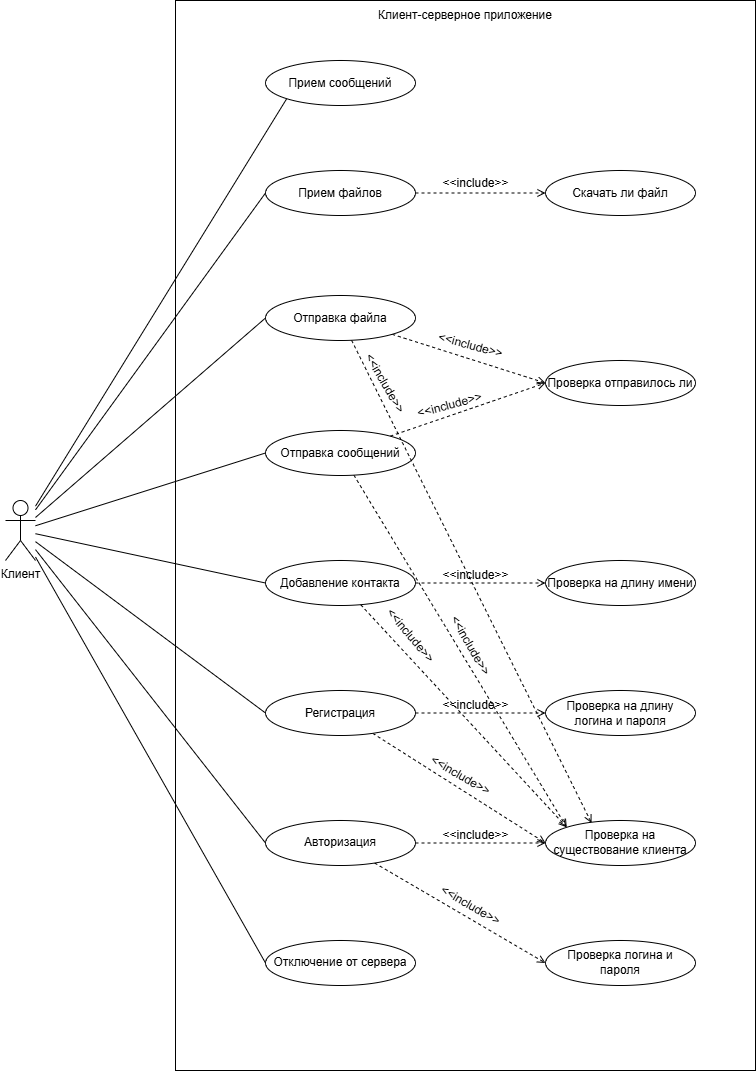

The diagram above was exported from draw.io. Its source (the exported page's mxGraphModel, read from the mxfile embedded in the PNG):
<mxGraphModel dx="3021" dy="2374" grid="1" gridSize="10" guides="1" tooltips="1" connect="1" arrows="1" fold="1" page="1" pageScale="1" pageWidth="827" pageHeight="1169" math="0" shadow="0">
  <root>
    <mxCell id="0" />
    <mxCell id="1" parent="0" />
    <mxCell id="UEhLzrDnjNv5bjXDeJFx-1" value="" style="rounded=0;whiteSpace=wrap;html=1;" vertex="1" parent="1">
      <mxGeometry x="140" y="-20" width="580" height="1070" as="geometry" />
    </mxCell>
    <mxCell id="UEhLzrDnjNv5bjXDeJFx-2" style="edgeStyle=none;shape=connector;rounded=0;orthogonalLoop=1;jettySize=auto;html=1;entryX=0;entryY=0.5;entryDx=0;entryDy=0;strokeColor=default;align=center;verticalAlign=middle;fontFamily=Helvetica;fontSize=11;fontColor=default;labelBackgroundColor=default;endArrow=none;endFill=0;" edge="1" parent="1" source="UEhLzrDnjNv5bjXDeJFx-10" target="UEhLzrDnjNv5bjXDeJFx-17">
      <mxGeometry relative="1" as="geometry" />
    </mxCell>
    <mxCell id="UEhLzrDnjNv5bjXDeJFx-3" style="edgeStyle=none;shape=connector;rounded=0;orthogonalLoop=1;jettySize=auto;html=1;entryX=0;entryY=0.5;entryDx=0;entryDy=0;strokeColor=default;align=center;verticalAlign=middle;fontFamily=Helvetica;fontSize=11;fontColor=default;labelBackgroundColor=default;endArrow=none;endFill=0;" edge="1" parent="1" source="UEhLzrDnjNv5bjXDeJFx-10" target="UEhLzrDnjNv5bjXDeJFx-38">
      <mxGeometry relative="1" as="geometry" />
    </mxCell>
    <mxCell id="UEhLzrDnjNv5bjXDeJFx-4" style="edgeStyle=none;shape=connector;rounded=0;orthogonalLoop=1;jettySize=auto;html=1;entryX=0;entryY=0.5;entryDx=0;entryDy=0;strokeColor=default;align=center;verticalAlign=middle;fontFamily=Helvetica;fontSize=11;fontColor=default;labelBackgroundColor=default;endArrow=none;endFill=0;" edge="1" parent="1" source="UEhLzrDnjNv5bjXDeJFx-10" target="UEhLzrDnjNv5bjXDeJFx-34">
      <mxGeometry relative="1" as="geometry" />
    </mxCell>
    <mxCell id="UEhLzrDnjNv5bjXDeJFx-5" style="edgeStyle=none;shape=connector;rounded=0;orthogonalLoop=1;jettySize=auto;html=1;entryX=0;entryY=0.5;entryDx=0;entryDy=0;strokeColor=default;align=center;verticalAlign=middle;fontFamily=Helvetica;fontSize=11;fontColor=default;labelBackgroundColor=default;endArrow=none;endFill=0;" edge="1" parent="1" source="UEhLzrDnjNv5bjXDeJFx-10" target="UEhLzrDnjNv5bjXDeJFx-30">
      <mxGeometry relative="1" as="geometry" />
    </mxCell>
    <mxCell id="UEhLzrDnjNv5bjXDeJFx-6" style="edgeStyle=none;shape=connector;rounded=0;orthogonalLoop=1;jettySize=auto;html=1;entryX=0;entryY=0.5;entryDx=0;entryDy=0;strokeColor=default;align=center;verticalAlign=middle;fontFamily=Helvetica;fontSize=11;fontColor=default;labelBackgroundColor=default;endArrow=none;endFill=0;" edge="1" parent="1" source="UEhLzrDnjNv5bjXDeJFx-10" target="UEhLzrDnjNv5bjXDeJFx-20">
      <mxGeometry relative="1" as="geometry" />
    </mxCell>
    <mxCell id="UEhLzrDnjNv5bjXDeJFx-7" style="edgeStyle=none;shape=connector;rounded=0;orthogonalLoop=1;jettySize=auto;html=1;entryX=0;entryY=0.5;entryDx=0;entryDy=0;strokeColor=default;align=center;verticalAlign=middle;fontFamily=Helvetica;fontSize=11;fontColor=default;labelBackgroundColor=default;endArrow=none;endFill=0;" edge="1" parent="1" source="UEhLzrDnjNv5bjXDeJFx-10" target="UEhLzrDnjNv5bjXDeJFx-24">
      <mxGeometry relative="1" as="geometry" />
    </mxCell>
    <mxCell id="UEhLzrDnjNv5bjXDeJFx-8" style="edgeStyle=none;shape=connector;rounded=0;orthogonalLoop=1;jettySize=auto;html=1;entryX=0;entryY=0.5;entryDx=0;entryDy=0;strokeColor=default;align=center;verticalAlign=middle;fontFamily=Helvetica;fontSize=11;fontColor=default;labelBackgroundColor=default;endArrow=none;endFill=0;" edge="1" parent="1" source="UEhLzrDnjNv5bjXDeJFx-10" target="UEhLzrDnjNv5bjXDeJFx-21">
      <mxGeometry relative="1" as="geometry" />
    </mxCell>
    <mxCell id="UEhLzrDnjNv5bjXDeJFx-9" style="rounded=0;orthogonalLoop=1;jettySize=auto;html=1;entryX=0;entryY=1;entryDx=0;entryDy=0;endArrow=none;endFill=0;" edge="1" parent="1" source="UEhLzrDnjNv5bjXDeJFx-10" target="UEhLzrDnjNv5bjXDeJFx-40">
      <mxGeometry relative="1" as="geometry" />
    </mxCell>
    <mxCell id="UEhLzrDnjNv5bjXDeJFx-10" value="Клиент" style="shape=umlActor;verticalLabelPosition=bottom;verticalAlign=top;html=1;" vertex="1" parent="1">
      <mxGeometry x="-30" y="480" width="30" height="60" as="geometry" />
    </mxCell>
    <mxCell id="UEhLzrDnjNv5bjXDeJFx-16" style="edgeStyle=none;shape=connector;rounded=0;orthogonalLoop=1;jettySize=auto;html=1;entryX=0;entryY=0.5;entryDx=0;entryDy=0;dashed=1;strokeColor=default;align=center;verticalAlign=middle;fontFamily=Helvetica;fontSize=11;fontColor=default;labelBackgroundColor=default;endArrow=open;spacingTop=2;endFill=0;" edge="1" parent="1" source="UEhLzrDnjNv5bjXDeJFx-17" target="UEhLzrDnjNv5bjXDeJFx-39">
      <mxGeometry relative="1" as="geometry" />
    </mxCell>
    <mxCell id="UEhLzrDnjNv5bjXDeJFx-17" value="Прием файлов" style="ellipse;html=1;whiteSpace=wrap;" vertex="1" parent="1">
      <mxGeometry x="230" y="150" width="150" height="45" as="geometry" />
    </mxCell>
    <mxCell id="UEhLzrDnjNv5bjXDeJFx-18" style="rounded=0;orthogonalLoop=1;jettySize=auto;html=1;entryX=0;entryY=0.5;entryDx=0;entryDy=0;dashed=1;endArrow=open;endFill=0;" edge="1" parent="1" source="UEhLzrDnjNv5bjXDeJFx-20" target="UEhLzrDnjNv5bjXDeJFx-27">
      <mxGeometry relative="1" as="geometry" />
    </mxCell>
    <mxCell id="UEhLzrDnjNv5bjXDeJFx-19" style="rounded=0;orthogonalLoop=1;jettySize=auto;html=1;entryX=0;entryY=0.5;entryDx=0;entryDy=0;dashed=1;endArrow=open;endFill=0;" edge="1" parent="1" source="UEhLzrDnjNv5bjXDeJFx-20" target="UEhLzrDnjNv5bjXDeJFx-25">
      <mxGeometry relative="1" as="geometry" />
    </mxCell>
    <mxCell id="UEhLzrDnjNv5bjXDeJFx-20" value="Регистрация" style="ellipse;html=1;whiteSpace=wrap;" vertex="1" parent="1">
      <mxGeometry x="230" y="670" width="150" height="45" as="geometry" />
    </mxCell>
    <mxCell id="UEhLzrDnjNv5bjXDeJFx-21" value="Отключение от сервера" style="ellipse;html=1;whiteSpace=wrap;" vertex="1" parent="1">
      <mxGeometry x="230" y="920" width="150" height="45" as="geometry" />
    </mxCell>
    <mxCell id="UEhLzrDnjNv5bjXDeJFx-22" style="rounded=0;orthogonalLoop=1;jettySize=auto;html=1;entryX=0;entryY=0.5;entryDx=0;entryDy=0;dashed=1;endArrow=open;endFill=0;" edge="1" parent="1" source="UEhLzrDnjNv5bjXDeJFx-24" target="UEhLzrDnjNv5bjXDeJFx-25">
      <mxGeometry relative="1" as="geometry" />
    </mxCell>
    <mxCell id="UEhLzrDnjNv5bjXDeJFx-23" style="rounded=0;orthogonalLoop=1;jettySize=auto;html=1;entryX=0;entryY=0.5;entryDx=0;entryDy=0;dashed=1;endArrow=open;endFill=0;" edge="1" parent="1" source="UEhLzrDnjNv5bjXDeJFx-24" target="UEhLzrDnjNv5bjXDeJFx-26">
      <mxGeometry relative="1" as="geometry" />
    </mxCell>
    <mxCell id="UEhLzrDnjNv5bjXDeJFx-24" value="Авторизация" style="ellipse;html=1;whiteSpace=wrap;" vertex="1" parent="1">
      <mxGeometry x="230" y="800" width="150" height="45" as="geometry" />
    </mxCell>
    <mxCell id="UEhLzrDnjNv5bjXDeJFx-25" value="Проверка на существование клиента" style="ellipse;html=1;whiteSpace=wrap;" vertex="1" parent="1">
      <mxGeometry x="510" y="800" width="150" height="45" as="geometry" />
    </mxCell>
    <mxCell id="UEhLzrDnjNv5bjXDeJFx-26" value="Проверка логина и пароля" style="ellipse;html=1;whiteSpace=wrap;" vertex="1" parent="1">
      <mxGeometry x="510" y="920" width="150" height="45" as="geometry" />
    </mxCell>
    <mxCell id="UEhLzrDnjNv5bjXDeJFx-27" value="Проверка на длину логина и пароля" style="ellipse;html=1;whiteSpace=wrap;" vertex="1" parent="1">
      <mxGeometry x="510" y="670" width="150" height="45" as="geometry" />
    </mxCell>
    <mxCell id="UEhLzrDnjNv5bjXDeJFx-28" style="rounded=0;orthogonalLoop=1;jettySize=auto;html=1;entryX=0;entryY=0.5;entryDx=0;entryDy=0;dashed=1;endArrow=open;endFill=0;" edge="1" parent="1" source="UEhLzrDnjNv5bjXDeJFx-30" target="UEhLzrDnjNv5bjXDeJFx-31">
      <mxGeometry relative="1" as="geometry" />
    </mxCell>
    <mxCell id="UEhLzrDnjNv5bjXDeJFx-29" style="edgeStyle=none;shape=connector;rounded=0;orthogonalLoop=1;jettySize=auto;html=1;entryX=0;entryY=0;entryDx=0;entryDy=0;dashed=1;strokeColor=default;align=center;verticalAlign=middle;fontFamily=Helvetica;fontSize=11;fontColor=default;labelBackgroundColor=default;endArrow=open;endFill=0;" edge="1" parent="1" source="UEhLzrDnjNv5bjXDeJFx-30" target="UEhLzrDnjNv5bjXDeJFx-25">
      <mxGeometry relative="1" as="geometry" />
    </mxCell>
    <mxCell id="UEhLzrDnjNv5bjXDeJFx-30" value="Добавление контакта" style="ellipse;html=1;whiteSpace=wrap;" vertex="1" parent="1">
      <mxGeometry x="230" y="540" width="150" height="45" as="geometry" />
    </mxCell>
    <mxCell id="UEhLzrDnjNv5bjXDeJFx-31" value="Проверка на длину имени" style="ellipse;html=1;whiteSpace=wrap;" vertex="1" parent="1">
      <mxGeometry x="510" y="540" width="150" height="45" as="geometry" />
    </mxCell>
    <mxCell id="UEhLzrDnjNv5bjXDeJFx-32" style="rounded=0;orthogonalLoop=1;jettySize=auto;html=1;entryX=0;entryY=0.5;entryDx=0;entryDy=0;dashed=1;endArrow=open;endFill=0;" edge="1" parent="1" source="UEhLzrDnjNv5bjXDeJFx-34" target="UEhLzrDnjNv5bjXDeJFx-35">
      <mxGeometry relative="1" as="geometry" />
    </mxCell>
    <mxCell id="UEhLzrDnjNv5bjXDeJFx-33" style="edgeStyle=none;shape=connector;rounded=0;orthogonalLoop=1;jettySize=auto;html=1;entryX=0;entryY=0;entryDx=0;entryDy=0;dashed=1;strokeColor=default;align=center;verticalAlign=middle;fontFamily=Helvetica;fontSize=11;fontColor=default;labelBackgroundColor=default;endArrow=open;endFill=0;" edge="1" parent="1" source="UEhLzrDnjNv5bjXDeJFx-34" target="UEhLzrDnjNv5bjXDeJFx-25">
      <mxGeometry relative="1" as="geometry" />
    </mxCell>
    <mxCell id="UEhLzrDnjNv5bjXDeJFx-34" value="Отправка сообщений" style="ellipse;html=1;whiteSpace=wrap;" vertex="1" parent="1">
      <mxGeometry x="230" y="410" width="150" height="45" as="geometry" />
    </mxCell>
    <mxCell id="UEhLzrDnjNv5bjXDeJFx-35" value="Проверка отправилось ли" style="ellipse;html=1;whiteSpace=wrap;" vertex="1" parent="1">
      <mxGeometry x="510" y="340" width="150" height="45" as="geometry" />
    </mxCell>
    <mxCell id="UEhLzrDnjNv5bjXDeJFx-36" style="edgeStyle=none;shape=connector;rounded=0;orthogonalLoop=1;jettySize=auto;html=1;entryX=0;entryY=0.5;entryDx=0;entryDy=0;dashed=1;strokeColor=default;align=center;verticalAlign=middle;fontFamily=Helvetica;fontSize=11;fontColor=default;labelBackgroundColor=default;endArrow=open;endFill=0;" edge="1" parent="1" source="UEhLzrDnjNv5bjXDeJFx-38" target="UEhLzrDnjNv5bjXDeJFx-35">
      <mxGeometry relative="1" as="geometry" />
    </mxCell>
    <mxCell id="UEhLzrDnjNv5bjXDeJFx-37" style="edgeStyle=none;shape=connector;rounded=0;orthogonalLoop=1;jettySize=auto;html=1;entryX=0.307;entryY=0.056;entryDx=0;entryDy=0;dashed=1;strokeColor=default;align=center;verticalAlign=middle;fontFamily=Helvetica;fontSize=11;fontColor=default;labelBackgroundColor=default;endArrow=open;entryPerimeter=0;endFill=0;" edge="1" parent="1" source="UEhLzrDnjNv5bjXDeJFx-38" target="UEhLzrDnjNv5bjXDeJFx-25">
      <mxGeometry relative="1" as="geometry" />
    </mxCell>
    <mxCell id="UEhLzrDnjNv5bjXDeJFx-38" value="Отправка файла" style="ellipse;html=1;whiteSpace=wrap;" vertex="1" parent="1">
      <mxGeometry x="230" y="275" width="150" height="45" as="geometry" />
    </mxCell>
    <mxCell id="UEhLzrDnjNv5bjXDeJFx-39" value="Скачать ли файл" style="ellipse;html=1;whiteSpace=wrap;" vertex="1" parent="1">
      <mxGeometry x="510" y="150" width="150" height="45" as="geometry" />
    </mxCell>
    <mxCell id="UEhLzrDnjNv5bjXDeJFx-40" value="Прием сообщений" style="ellipse;html=1;whiteSpace=wrap;" vertex="1" parent="1">
      <mxGeometry x="230" y="40" width="150" height="45" as="geometry" />
    </mxCell>
    <mxCell id="UEhLzrDnjNv5bjXDeJFx-41" value="&amp;lt;&amp;lt;include&amp;gt;&amp;gt;" style="text;html=1;align=center;verticalAlign=middle;resizable=0;points=[];autosize=1;strokeColor=none;fillColor=none;" vertex="1" parent="1">
      <mxGeometry x="395" y="148" width="90" height="30" as="geometry" />
    </mxCell>
    <mxCell id="UEhLzrDnjNv5bjXDeJFx-42" value="&amp;lt;&amp;lt;include&amp;gt;&amp;gt;" style="text;html=1;align=center;verticalAlign=middle;resizable=0;points=[];autosize=1;strokeColor=none;fillColor=none;rotation=15;" vertex="1" parent="1">
      <mxGeometry x="390" y="310" width="90" height="30" as="geometry" />
    </mxCell>
    <mxCell id="UEhLzrDnjNv5bjXDeJFx-43" value="&amp;lt;&amp;lt;include&amp;gt;&amp;gt;" style="text;html=1;align=center;verticalAlign=middle;resizable=0;points=[];autosize=1;strokeColor=none;fillColor=none;rotation=60;" vertex="1" parent="1">
      <mxGeometry x="305" y="347.5" width="90" height="30" as="geometry" />
    </mxCell>
    <mxCell id="UEhLzrDnjNv5bjXDeJFx-44" value="&amp;lt;&amp;lt;include&amp;gt;&amp;gt;" style="text;html=1;align=center;verticalAlign=middle;resizable=0;points=[];autosize=1;strokeColor=none;fillColor=none;rotation=-15;" vertex="1" parent="1">
      <mxGeometry x="369" y="370" width="90" height="30" as="geometry" />
    </mxCell>
    <mxCell id="UEhLzrDnjNv5bjXDeJFx-45" value="&amp;lt;&amp;lt;include&amp;gt;&amp;gt;" style="text;html=1;align=center;verticalAlign=middle;resizable=0;points=[];autosize=1;strokeColor=none;fillColor=none;rotation=60;" vertex="1" parent="1">
      <mxGeometry x="390" y="610" width="90" height="30" as="geometry" />
    </mxCell>
    <mxCell id="UEhLzrDnjNv5bjXDeJFx-46" value="&amp;lt;&amp;lt;include&amp;gt;&amp;gt;" style="text;html=1;align=center;verticalAlign=middle;resizable=0;points=[];autosize=1;strokeColor=none;fillColor=none;rotation=50;" vertex="1" parent="1">
      <mxGeometry x="330" y="600" width="90" height="30" as="geometry" />
    </mxCell>
    <mxCell id="UEhLzrDnjNv5bjXDeJFx-47" value="&amp;lt;&amp;lt;include&amp;gt;&amp;gt;" style="text;html=1;align=center;verticalAlign=middle;resizable=0;points=[];autosize=1;strokeColor=none;fillColor=none;rotation=30;" vertex="1" parent="1">
      <mxGeometry x="380" y="740" width="90" height="30" as="geometry" />
    </mxCell>
    <mxCell id="UEhLzrDnjNv5bjXDeJFx-48" value="&amp;lt;&amp;lt;include&amp;gt;&amp;gt;" style="text;html=1;align=center;verticalAlign=middle;resizable=0;points=[];autosize=1;strokeColor=none;fillColor=none;rotation=0;" vertex="1" parent="1">
      <mxGeometry x="395" y="670" width="90" height="30" as="geometry" />
    </mxCell>
    <mxCell id="UEhLzrDnjNv5bjXDeJFx-49" value="&amp;lt;&amp;lt;include&amp;gt;&amp;gt;" style="text;html=1;align=center;verticalAlign=middle;resizable=0;points=[];autosize=1;strokeColor=none;fillColor=none;rotation=30;" vertex="1" parent="1">
      <mxGeometry x="390" y="870" width="90" height="30" as="geometry" />
    </mxCell>
    <mxCell id="UEhLzrDnjNv5bjXDeJFx-50" value="&amp;lt;&amp;lt;include&amp;gt;&amp;gt;" style="text;html=1;align=center;verticalAlign=middle;resizable=0;points=[];autosize=1;strokeColor=none;fillColor=none;rotation=0;" vertex="1" parent="1">
      <mxGeometry x="395" y="800" width="90" height="30" as="geometry" />
    </mxCell>
    <mxCell id="UEhLzrDnjNv5bjXDeJFx-51" value="&amp;lt;&amp;lt;include&amp;gt;&amp;gt;" style="text;html=1;align=center;verticalAlign=middle;resizable=0;points=[];autosize=1;strokeColor=none;fillColor=none;rotation=0;" vertex="1" parent="1">
      <mxGeometry x="395" y="540" width="90" height="30" as="geometry" />
    </mxCell>
    <mxCell id="UEhLzrDnjNv5bjXDeJFx-52" value="Клиент-серверное приложение" style="text;html=1;align=center;verticalAlign=middle;whiteSpace=wrap;rounded=0;" vertex="1" parent="1">
      <mxGeometry x="150" y="-20" width="560" height="30" as="geometry" />
    </mxCell>
  </root>
</mxGraphModel>